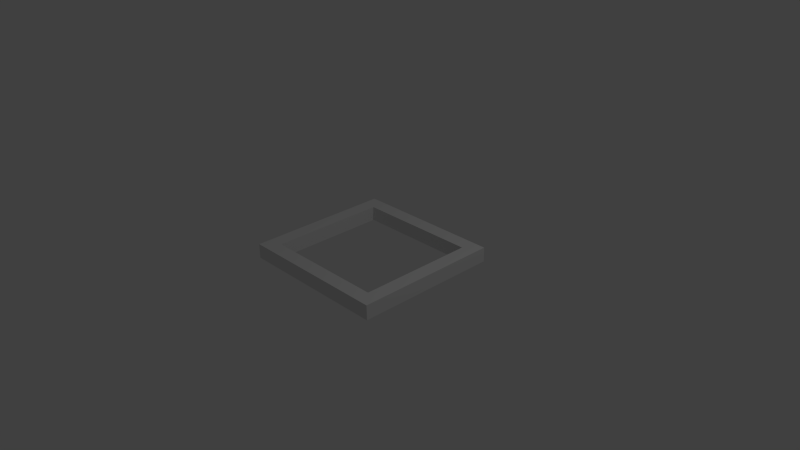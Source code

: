 # Source: cross.blend  (saved by Blender 2.74.0; exported with 4.5.12 LTS)
import bpy
from mathutils import Matrix  # noqa: F401  (used for matrix-valued properties, if any)

bpy.ops.wm.read_factory_settings(use_empty=True)
scene = bpy.context.scene
scene.name = 'Scene'

# ---- collections
col_collection_1 = bpy.data.collections.new('Collection 1'); scene.collection.children.link(col_collection_1)

# ---- materials (node trees are filled in below, after node groups)
mat_material = bpy.data.materials.new('Material')
mat_material.alpha_threshold = 0.0
mat_material.use_transparent_shadow = False
mat_material.roughness = 0.5
mat_material.line_color = (0.0, 0.0, 0.0, 1.0)

# ---- material node trees

# ---- world
world_world = bpy.data.worlds.new('World'); scene.world = world_world
world_world.color = (0.05088, 0.05088, 0.05088)
world_world.use_sun_shadow = False
world_world.sun_shadow_jitter_overblur = 0.0
world_world.cycles.sampling_method = 'MANUAL'
world_world.cycles.sample_map_resolution = 256

# ---- cameras
cam_camera = bpy.data.cameras.new('Camera')
cam_camera.clip_end = 100.0
cam_camera.lens = 35.0
cam_camera.sensor_width = 32.0
cam_camera.sensor_height = 18.0
cam_camera.ortho_scale = 7.314
cam_camera.dof.focus_distance = 0.0
cam_camera.dof.aperture_fstop = 128.0

# ---- lights
light_lamp = bpy.data.lights.new('Lamp', 'POINT')
light_lamp.transmission_factor = 0.0
light_lamp.cutoff_distance = 30.0
light_lamp.energy = 100.0
light_lamp.shadow_buffer_clip_start = 1.001
light_lamp.shadow_soft_size = 0.1
light_lamp.shadow_maximum_resolution = 0.006
light_lamp.use_absolute_resolution = True
light_lamp.cycles.use_multiple_importance_sampling = False

# ---- meshes
me_cube = bpy.data.meshes.new('Cube')
me_cube.from_pydata([(-0.9, 1.0, 0.1), (-0.9, 1.0, -0.1), (-0.9, -1.0, 0.1), (-0.9, -1.0, -0.1), (-1.1, 1.0, 0.1), (-1.1, 1.0, -0.1), (-1.1, -1.0, 0.1), (-1.1, -1.0, -0.1), (-1.1, 0.8, 0.1), (-1.1, 0.8, -0.1), (-0.9, 0.8, 0.1), (-0.9, 0.8, -0.1), (-1.1, -0.8002, -0.1), (-0.9, -0.7999, 0.1), (-1.1, -0.8002, 0.1), (-0.9, -0.7999, -0.1), (0.8, -1.0, 0.1), (0.8, -1.0, -0.1), (0.8, -0.8, 0.1), (0.8, -0.8, -0.1), (1.0, 1.0, 0.1), (1.0, 1.0, -0.1), (1.0, 0.8, -0.1), (1.0, 0.8, 0.1), (0.8, 0.8, 0.1), (0.8, 0.8, -0.1), (0.8, 1.0, 0.1), (0.8, 1.0, -0.1), (1.0, -1.0, 0.1), (1.0, -1.0, -0.1), (1.0, -0.8, 0.1), (1.0, -0.8, -0.1)], [], [(9, 5, 1, 11), (4, 0, 1, 5), (8, 4, 5, 9), (10, 0, 4, 8), (2, 6, 7, 3), (15, 13, 18, 19), (24, 25, 19, 18), (13, 10, 8, 14), (14, 8, 9, 12), (12, 9, 11, 15), (7, 12, 15, 3), (6, 14, 12, 7), (2, 13, 14, 6), (10, 13, 15, 11), (18, 16, 17, 19), (3, 15, 19, 17), (13, 2, 16, 18), (2, 3, 17, 16), (20, 23, 22, 21), (26, 24, 23, 20), (25, 27, 21, 22), (27, 26, 20, 21), (1, 0, 26, 27), (11, 1, 27, 25), (0, 10, 24, 26), (10, 11, 25, 24), (16, 17, 29, 28), (31, 30, 28, 29), (22, 23, 30, 31), (23, 24, 18, 30), (19, 31, 29, 17), (30, 18, 16, 28), (25, 22, 31, 19)])
me_cube.materials.append(mat_material)
me_cube.use_remesh_preserve_volume = False
me_cube.use_remesh_preserve_attributes = False
me_cube.use_mirror_vertex_groups = False
me_cube.update()

# ---- objects
ob_cube = bpy.data.objects.new('Cube', me_cube)
ob_lamp = bpy.data.objects.new('Lamp', light_lamp)
ob_camera = bpy.data.objects.new('Camera', cam_camera)

# ---- transforms, parenting, visibility, modifiers, constraints
ob_cube.location = (0.0, 0.0, 0.0)
ob_cube.lock_rotations_4d = False
ob_cube.empty_display_type = 'ARROWS'
ob_cube.lineart.crease_threshold = 0.0
ob_lamp.location = (4.076, 1.005, 5.904)
ob_lamp.rotation_euler = (0.6503, 0.05522, 1.866)
ob_lamp.lock_rotations_4d = False
ob_lamp.empty_display_type = 'ARROWS'
ob_lamp.color = (0.0, 0.0, 0.0, 0.0)
ob_lamp.lineart.crease_threshold = 0.0
ob_camera.location = (7.481, -6.508, 5.344)
ob_camera.rotation_euler = (1.109, 0.01082, 0.8149)
ob_camera.lock_rotations_4d = False
ob_camera.empty_display_type = 'ARROWS'
ob_camera.color = (0.0, 0.0, 0.0, 0.0)
ob_camera.display_type = 'WIRE'
ob_camera.lineart.crease_threshold = 0.0

# ---- collection membership
col_collection_1.objects.link(ob_cube)
col_collection_1.objects.link(ob_lamp)
col_collection_1.objects.link(ob_camera)

# ---- scene / render settings (as saved in the file)
scene.camera = ob_camera
scene.frame_start = 1; scene.frame_end = 250; scene.frame_set(1)
scene.render.engine = 'BLENDER_EEVEE_NEXT'
scene.render.resolution_percentage = 50
scene.render.dither_intensity = 0.0
scene.cycles.use_denoising = False
scene.cycles.samples = 10
scene.cycles.sampling_pattern = 'TABULATED_SOBOL'
scene.cycles.light_sampling_threshold = 0.0
scene.cycles.use_adaptive_sampling = False
scene.cycles.use_light_tree = False
scene.cycles.blur_glossy = 0.0
scene.cycles.pixel_filter_type = 'GAUSSIAN'
scene.cycles.sample_clamp_indirect = 0.0
scene.view_settings.view_transform = 'Standard'
bpy.context.view_layer.update()
